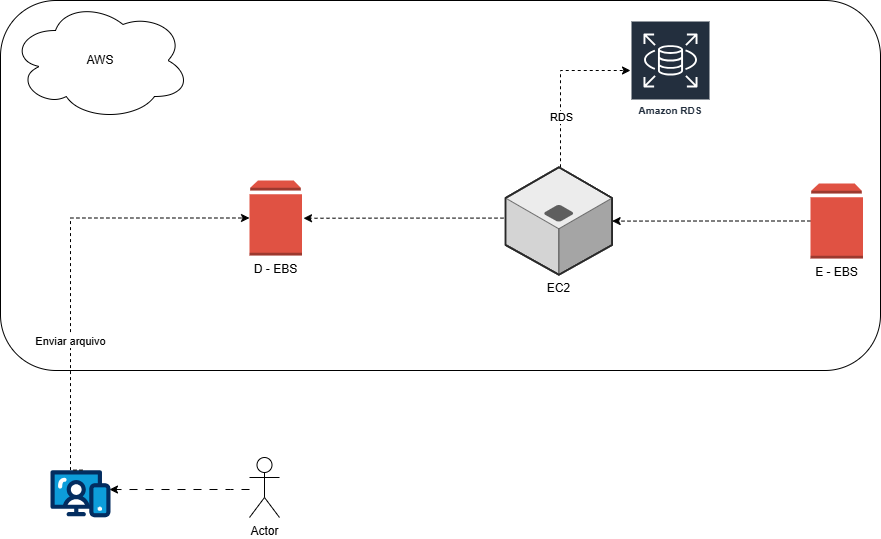

The diagram above was exported from draw.io. Its source (the exported page's mxGraphModel, read from the mxfile embedded in the PNG):
<mxGraphModel dx="1426" dy="1946" grid="1" gridSize="10" guides="1" tooltips="1" connect="1" arrows="1" fold="1" page="1" pageScale="1" pageWidth="827" pageHeight="1169" math="0" shadow="0">
  <root>
    <mxCell id="0" />
    <mxCell id="1" parent="0" />
    <mxCell id="pWukxO2QwWhup2KsDiOz-25" parent="1" style="rounded=1;whiteSpace=wrap;html=1;" value="" vertex="1">
      <mxGeometry height="370" width="880" x="100" y="-160" as="geometry" />
    </mxCell>
    <mxCell id="pWukxO2QwWhup2KsDiOz-14" parent="1" style="ellipse;shape=cloud;whiteSpace=wrap;html=1;" value="AWS" vertex="1">
      <mxGeometry height="120" width="180" x="110" y="-160" as="geometry" />
    </mxCell>
    <mxCell id="pWukxO2QwWhup2KsDiOz-2" parent="1" style="outlineConnect=0;dashed=0;verticalLabelPosition=bottom;verticalAlign=top;align=center;html=1;shape=mxgraph.aws3.volume;fillColor=#E05243;gradientColor=none;" value="D - EBS" vertex="1">
      <mxGeometry height="75" width="52.5" x="349" y="20" as="geometry" />
    </mxCell>
    <mxCell id="pWukxO2QwWhup2KsDiOz-3" parent="1" style="verticalLabelPosition=bottom;aspect=fixed;html=1;shape=mxgraph.salesforce.web;fillColorStyles=fillColor2,fillColor3,fillColor4;fillColor2=#032d60;fillColor3=#0d9dda;fillColor4=#ffffff;fillColor=none;strokeColor=none;" value="" vertex="1">
      <mxGeometry height="47.400000000000006" width="60" x="150" y="309.6" as="geometry" />
    </mxCell>
    <mxCell id="pWukxO2QwWhup2KsDiOz-5" parent="1" style="shape=umlActor;verticalLabelPosition=bottom;verticalAlign=top;html=1;outlineConnect=0;" value="Actor" vertex="1">
      <mxGeometry height="60" width="30" x="349" y="297" as="geometry" />
    </mxCell>
    <mxCell id="pWukxO2QwWhup2KsDiOz-11" edge="1" parent="1" source="pWukxO2QwWhup2KsDiOz-3" style="edgeStyle=orthogonalEdgeStyle;rounded=0;orthogonalLoop=1;jettySize=auto;html=1;entryX=0;entryY=0.5;entryDx=0;entryDy=0;entryPerimeter=0;exitX=0.533;exitY=-0.004;exitDx=0;exitDy=0;exitPerimeter=0;dashed=1;flowAnimation=1;" target="pWukxO2QwWhup2KsDiOz-2">
      <mxGeometry relative="1" as="geometry">
        <Array as="points">
          <mxPoint x="170" y="310" />
          <mxPoint x="170" y="58" />
        </Array>
      </mxGeometry>
    </mxCell>
    <mxCell id="pWukxO2QwWhup2KsDiOz-17" connectable="0" parent="pWukxO2QwWhup2KsDiOz-11" style="edgeLabel;html=1;align=center;verticalAlign=middle;resizable=0;points=[];" value="Enviar arquivo" vertex="1">
      <mxGeometry relative="1" x="-0.3654" y="1" as="geometry">
        <mxPoint as="offset" />
      </mxGeometry>
    </mxCell>
    <mxCell id="pWukxO2QwWhup2KsDiOz-12" edge="1" parent="1" source="pWukxO2QwWhup2KsDiOz-5" style="edgeStyle=orthogonalEdgeStyle;rounded=0;orthogonalLoop=1;jettySize=auto;html=1;entryX=0.983;entryY=0.409;entryDx=0;entryDy=0;entryPerimeter=0;flowAnimation=1;" target="pWukxO2QwWhup2KsDiOz-3">
      <mxGeometry relative="1" as="geometry">
        <Array as="points">
          <mxPoint x="330" y="329" />
          <mxPoint x="330" y="329" />
        </Array>
        <mxPoint x="230" y="329" as="targetPoint" />
      </mxGeometry>
    </mxCell>
    <mxCell id="pWukxO2QwWhup2KsDiOz-18" edge="1" parent="1" style="edgeStyle=orthogonalEdgeStyle;rounded=0;orthogonalLoop=1;jettySize=auto;html=1;dashed=1;flowAnimation=1;">
      <mxGeometry relative="1" as="geometry">
        <mxPoint x="603" y="57.59999999999991" as="sourcePoint" />
        <mxPoint x="403" y="57.75" as="targetPoint" />
      </mxGeometry>
    </mxCell>
    <mxCell id="pWukxO2QwWhup2KsDiOz-22" edge="1" parent="1" source="pWukxO2QwWhup2KsDiOz-16" style="edgeStyle=orthogonalEdgeStyle;rounded=0;orthogonalLoop=1;jettySize=auto;html=1;dashed=1;flowAnimation=1;" target="pWukxO2QwWhup2KsDiOz-21">
      <mxGeometry relative="1" as="geometry">
        <Array as="points">
          <mxPoint x="660" y="-90" />
        </Array>
      </mxGeometry>
    </mxCell>
    <mxCell id="pWukxO2QwWhup2KsDiOz-23" connectable="0" parent="pWukxO2QwWhup2KsDiOz-22" style="edgeLabel;html=1;align=center;verticalAlign=middle;resizable=0;points=[];" value="RDS" vertex="1">
      <mxGeometry relative="1" x="-0.4033" as="geometry">
        <mxPoint as="offset" />
      </mxGeometry>
    </mxCell>
    <mxCell id="pWukxO2QwWhup2KsDiOz-16" parent="1" style="verticalLabelPosition=bottom;html=1;verticalAlign=top;strokeWidth=1;align=center;outlineConnect=0;dashed=0;outlineConnect=0;shape=mxgraph.aws3d.application_server;fillColor=#ECECEC;strokeColor=#5E5E5E;aspect=fixed;strokeColor2=#292929;" value="EC2" vertex="1">
      <mxGeometry height="107.5" width="106.63" x="605" y="6.75" as="geometry" />
    </mxCell>
    <mxCell id="pWukxO2QwWhup2KsDiOz-20" edge="1" parent="1" source="pWukxO2QwWhup2KsDiOz-19" style="edgeStyle=orthogonalEdgeStyle;rounded=0;orthogonalLoop=1;jettySize=auto;html=1;dashed=1;flowAnimation=1;" target="pWukxO2QwWhup2KsDiOz-16">
      <mxGeometry relative="1" as="geometry" />
    </mxCell>
    <mxCell id="pWukxO2QwWhup2KsDiOz-19" parent="1" style="outlineConnect=0;dashed=0;verticalLabelPosition=bottom;verticalAlign=top;align=center;html=1;shape=mxgraph.aws3.volume;fillColor=#E05243;gradientColor=none;" value="E - EBS" vertex="1">
      <mxGeometry height="75" width="52.5" x="910" y="23" as="geometry" />
    </mxCell>
    <mxCell id="pWukxO2QwWhup2KsDiOz-21" parent="1" style="sketch=0;outlineConnect=0;fontColor=#232F3E;gradientColor=none;strokeColor=#ffffff;fillColor=#232F3E;dashed=0;verticalLabelPosition=middle;verticalAlign=bottom;align=center;html=1;whiteSpace=wrap;fontSize=10;fontStyle=1;spacing=3;shape=mxgraph.aws4.productIcon;prIcon=mxgraph.aws4.rds;" value="Amazon RDS" vertex="1">
      <mxGeometry height="100" width="80" x="730" y="-140" as="geometry" />
    </mxCell>
  </root>
</mxGraphModel>